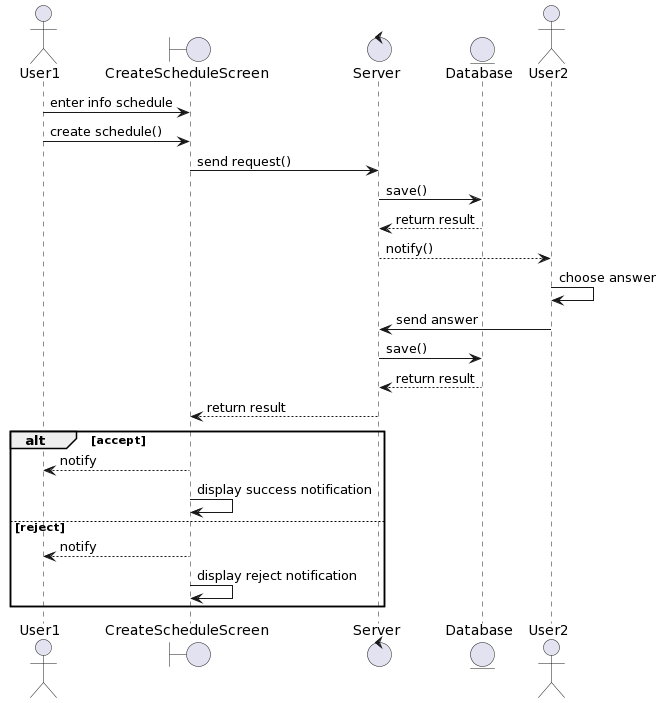

The diagram above was rendered by PlantUML. Its source (embedded in the PNG):
@startuml
actor User1
boundary CreateScheduleScreen
control Server
entity Database
actor User2

User1 -> CreateScheduleScreen : enter info schedule
User1 -> CreateScheduleScreen : create schedule()
CreateScheduleScreen -> Server: send request()
Server -> Database : save()
Database --> Server : return result
Server --> User2 : notify()
User2 -> User2 : choose answer
User2 -> Server : send answer
Server -> Database : save()
Database --> Server : return result
Server --> CreateScheduleScreen : return result
alt accept
CreateScheduleScreen --> User1: notify
CreateScheduleScreen -> CreateScheduleScreen : display success notification
else reject
CreateScheduleScreen --> User1: notify
CreateScheduleScreen -> CreateScheduleScreen : display reject notification
end
@enduml